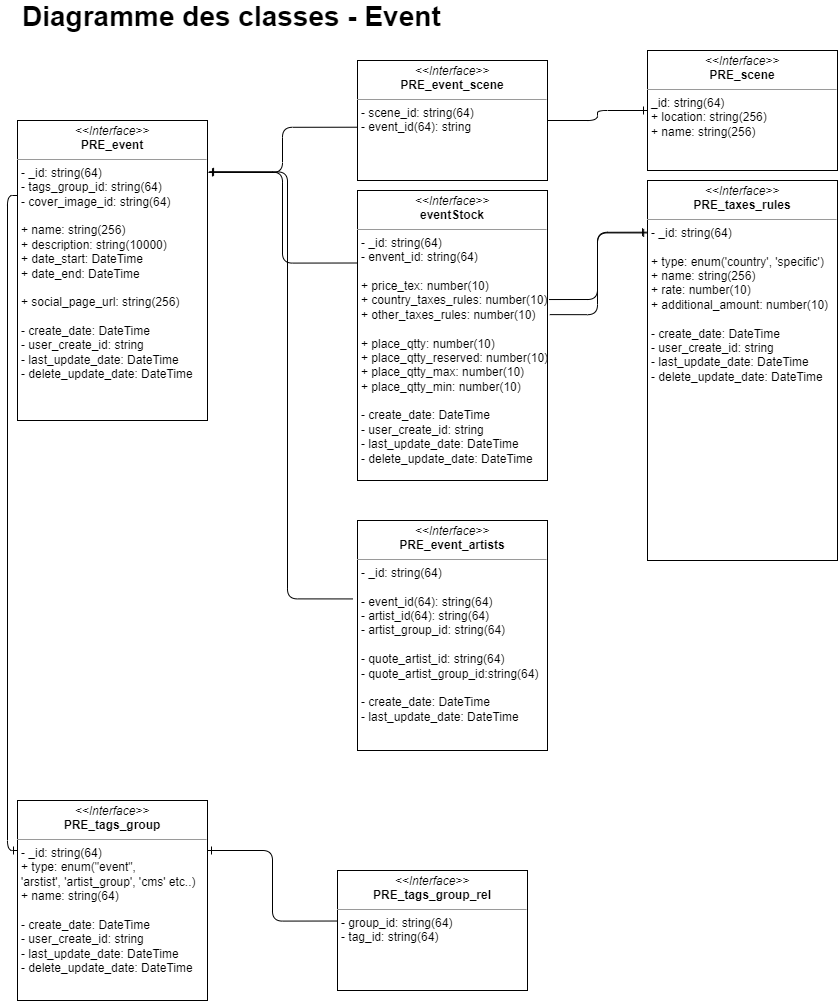

The diagram above was exported from draw.io. Its source (the exported page's mxGraphModel, read from the mxfile embedded in the PNG):
<mxGraphModel dx="1634" dy="1224" grid="1" gridSize="10" guides="1" tooltips="1" connect="1" arrows="1" fold="1" page="1" pageScale="1" pageWidth="850" pageHeight="1100" math="0" shadow="0">
  <root>
    <mxCell id="0" />
    <mxCell id="1" parent="0" />
    <mxCell id="30" style="edgeStyle=orthogonalEdgeStyle;html=1;exitX=0;exitY=0.25;exitDx=0;exitDy=0;fontSize=28;endArrow=ERone;endFill=0;entryX=0;entryY=0.25;entryDx=0;entryDy=0;" edge="1" parent="1" source="11" target="18">
      <mxGeometry relative="1" as="geometry">
        <mxPoint x="-70" y="900" as="targetPoint" />
      </mxGeometry>
    </mxCell>
    <mxCell id="11" value="&lt;p style=&quot;margin:0px;margin-top:4px;text-align:center;&quot;&gt;&lt;i&gt;&amp;lt;&amp;lt;Interface&amp;gt;&amp;gt;&lt;/i&gt;&lt;br&gt;&lt;b&gt;PRE_event&lt;/b&gt;&lt;/p&gt;&lt;hr size=&quot;1&quot;&gt;&lt;p style=&quot;margin:0px;margin-left:4px;&quot;&gt;- _id: string(64)&lt;/p&gt;&lt;p style=&quot;margin: 0px 0px 0px 4px;&quot;&gt;- tags_group_id: string(64)&lt;/p&gt;&lt;p style=&quot;margin: 0px 0px 0px 4px;&quot;&gt;&lt;span style=&quot;background-color: initial;&quot;&gt;- cover_image_id: string(64)&lt;/span&gt;&lt;br&gt;&lt;/p&gt;&lt;p style=&quot;margin:0px;margin-left:4px;&quot;&gt;&lt;br&gt;&lt;/p&gt;&lt;p style=&quot;margin:0px;margin-left:4px;&quot;&gt;+ name: string(256)&lt;/p&gt;&lt;p style=&quot;margin:0px;margin-left:4px;&quot;&gt;+ description: string(10000)&lt;/p&gt;&lt;p style=&quot;margin:0px;margin-left:4px;&quot;&gt;+ date_start: DateTime&lt;/p&gt;&lt;p style=&quot;margin:0px;margin-left:4px;&quot;&gt;+ date_end: DateTime&lt;/p&gt;&lt;p style=&quot;margin:0px;margin-left:4px;&quot;&gt;&lt;br&gt;&lt;/p&gt;&lt;p style=&quot;margin:0px;margin-left:4px;&quot;&gt;+ social_page_url: string(256)&lt;br&gt;&lt;/p&gt;&lt;p style=&quot;margin:0px;margin-left:4px;&quot;&gt;&lt;br&gt;&lt;/p&gt;&lt;p style=&quot;margin:0px;margin-left:4px;&quot;&gt;- create_date: DateTime&lt;/p&gt;&lt;p style=&quot;margin:0px;margin-left:4px;&quot;&gt;- user_create_id: string&lt;/p&gt;&lt;p style=&quot;margin:0px;margin-left:4px;&quot;&gt;- last_update_date: DateTime&lt;/p&gt;&lt;p style=&quot;margin:0px;margin-left:4px;&quot;&gt;- delete_update_date: DateTime&lt;/p&gt;&lt;p style=&quot;margin:0px;margin-left:4px;&quot;&gt;&lt;br&gt;&lt;/p&gt;" style="verticalAlign=top;align=left;overflow=fill;fontSize=12;fontFamily=Helvetica;html=1;" vertex="1" parent="1">
      <mxGeometry x="30" y="140" width="190" height="300" as="geometry" />
    </mxCell>
    <mxCell id="28" style="edgeStyle=orthogonalEdgeStyle;html=1;exitX=1.008;exitY=0.376;exitDx=0;exitDy=0;entryX=-0.005;entryY=0.136;entryDx=0;entryDy=0;entryPerimeter=0;fontSize=28;endArrow=ERone;endFill=0;exitPerimeter=0;" edge="1" parent="1" source="12" target="14">
      <mxGeometry relative="1" as="geometry" />
    </mxCell>
    <mxCell id="12" value="&lt;p style=&quot;margin:0px;margin-top:4px;text-align:center;&quot;&gt;&lt;i&gt;&amp;lt;&amp;lt;Interface&amp;gt;&amp;gt;&lt;/i&gt;&lt;br&gt;&lt;b&gt;eventStock&lt;/b&gt;&lt;/p&gt;&lt;hr size=&quot;1&quot;&gt;&lt;p style=&quot;margin:0px;margin-left:4px;&quot;&gt;- _id: string(64)&lt;/p&gt;&lt;p style=&quot;margin:0px;margin-left:4px;&quot;&gt;- envent_id: string(64)&lt;/p&gt;&lt;p style=&quot;margin: 0px 0px 0px 4px;&quot;&gt;&lt;br&gt;&lt;/p&gt;&lt;p style=&quot;margin: 0px 0px 0px 4px;&quot;&gt;+ price_tex: number(10)&lt;/p&gt;&lt;p style=&quot;margin: 0px 0px 0px 4px;&quot;&gt;+ country_taxes_rules: number(10)&lt;/p&gt;&lt;p style=&quot;margin: 0px 0px 0px 4px;&quot;&gt;+ other_taxes_rules: number(10)&lt;/p&gt;&lt;p style=&quot;margin: 0px 0px 0px 4px;&quot;&gt;&lt;br&gt;&lt;/p&gt;&lt;p style=&quot;margin:0px;margin-left:4px;&quot;&gt;+ place_qtty: number(10)&lt;/p&gt;&lt;p style=&quot;margin:0px;margin-left:4px;&quot;&gt;+ place_qtty_reserved: number(10)&lt;/p&gt;&lt;p style=&quot;margin:0px;margin-left:4px;&quot;&gt;+ place_qtty_max: number(10)&lt;/p&gt;&lt;p style=&quot;margin:0px;margin-left:4px;&quot;&gt;+ place_qtty_min: number(10)&lt;span style=&quot;background-color: initial;&quot;&gt;&amp;nbsp;&lt;/span&gt;&lt;/p&gt;&lt;p style=&quot;margin:0px;margin-left:4px;&quot;&gt;&lt;br&gt;&lt;/p&gt;&lt;p style=&quot;margin: 0px 0px 0px 4px;&quot;&gt;- create_date: DateTime&lt;/p&gt;&lt;p style=&quot;margin: 0px 0px 0px 4px;&quot;&gt;- user_create_id: string&lt;/p&gt;&lt;p style=&quot;margin: 0px 0px 0px 4px;&quot;&gt;- last_update_date: DateTime&lt;/p&gt;&lt;p style=&quot;margin: 0px 0px 0px 4px;&quot;&gt;- delete_update_date: DateTime&lt;/p&gt;" style="verticalAlign=top;align=left;overflow=fill;fontSize=12;fontFamily=Helvetica;html=1;" vertex="1" parent="1">
      <mxGeometry x="370" y="210" width="190" height="290" as="geometry" />
    </mxCell>
    <mxCell id="23" style="edgeStyle=orthogonalEdgeStyle;html=1;fontSize=28;endArrow=ERone;endFill=0;entryX=1.008;entryY=0.172;entryDx=0;entryDy=0;entryPerimeter=0;exitX=0;exitY=0.25;exitDx=0;exitDy=0;" edge="1" parent="1" source="12" target="11">
      <mxGeometry relative="1" as="geometry">
        <mxPoint x="710" y="360" as="sourcePoint" />
        <mxPoint x="322" y="320" as="targetPoint" />
      </mxGeometry>
    </mxCell>
    <mxCell id="24" style="edgeStyle=orthogonalEdgeStyle;html=1;exitX=-0.024;exitY=0.341;exitDx=0;exitDy=0;entryX=1.011;entryY=0.171;entryDx=0;entryDy=0;entryPerimeter=0;fontSize=28;endArrow=ERone;endFill=0;exitPerimeter=0;" edge="1" parent="1" source="13" target="11">
      <mxGeometry relative="1" as="geometry">
        <Array as="points">
          <mxPoint x="300" y="618" />
          <mxPoint x="300" y="191" />
        </Array>
      </mxGeometry>
    </mxCell>
    <mxCell id="13" value="&lt;p style=&quot;margin:0px;margin-top:4px;text-align:center;&quot;&gt;&lt;i&gt;&amp;lt;&amp;lt;Interface&amp;gt;&amp;gt;&lt;/i&gt;&lt;br&gt;&lt;b&gt;PRE_event_artists&lt;/b&gt;&lt;/p&gt;&lt;hr size=&quot;1&quot;&gt;&lt;p style=&quot;margin:0px;margin-left:4px;&quot;&gt;- _id: string(64)&lt;/p&gt;&lt;p style=&quot;margin:0px;margin-left:4px;&quot;&gt;&lt;br&gt;- event_id(64): string(64)&lt;/p&gt;&lt;p style=&quot;margin:0px;margin-left:4px;&quot;&gt;- artist_id(64): string(64)&lt;/p&gt;&lt;p style=&quot;margin:0px;margin-left:4px;&quot;&gt;- artist_group_id: string(64)&lt;/p&gt;&lt;p style=&quot;margin:0px;margin-left:4px;&quot;&gt;&lt;br&gt;&lt;/p&gt;&lt;p style=&quot;margin:0px;margin-left:4px;&quot;&gt;- quote_artist_id: string(64)&lt;/p&gt;&lt;p style=&quot;margin:0px;margin-left:4px;&quot;&gt;- quote_artist_group_id:string(64)&lt;/p&gt;&lt;p style=&quot;margin:0px;margin-left:4px;&quot;&gt;&lt;br&gt;&lt;/p&gt;&lt;p style=&quot;margin:0px;margin-left:4px;&quot;&gt;- create_date: DateTime&lt;/p&gt;&lt;p style=&quot;margin:0px;margin-left:4px;&quot;&gt;- last_update_date: DateTime&lt;/p&gt;&lt;p style=&quot;margin:0px;margin-left:4px;&quot;&gt;&lt;br&gt;&lt;/p&gt;" style="verticalAlign=top;align=left;overflow=fill;fontSize=12;fontFamily=Helvetica;html=1;" vertex="1" parent="1">
      <mxGeometry x="370" y="540" width="190" height="230" as="geometry" />
    </mxCell>
    <mxCell id="14" value="&lt;p style=&quot;margin:0px;margin-top:4px;text-align:center;&quot;&gt;&lt;i&gt;&amp;lt;&amp;lt;Interface&amp;gt;&amp;gt;&lt;/i&gt;&lt;br&gt;&lt;b&gt;PRE_taxes_rules&lt;/b&gt;&lt;/p&gt;&lt;hr size=&quot;1&quot;&gt;&lt;p style=&quot;margin:0px;margin-left:4px;&quot;&gt;- _id: string(64)&lt;/p&gt;&lt;p style=&quot;margin:0px;margin-left:4px;&quot;&gt;&lt;br&gt;&lt;/p&gt;&lt;p style=&quot;margin:0px;margin-left:4px;&quot;&gt;+ type: enum('country', 'specific')&lt;br&gt;+ name: string(256)&lt;/p&gt;&lt;p style=&quot;margin:0px;margin-left:4px;&quot;&gt;+ rate: number(10)&lt;/p&gt;&lt;p style=&quot;margin:0px;margin-left:4px;&quot;&gt;+ additional_amount: number(10)&lt;/p&gt;&lt;p style=&quot;margin:0px;margin-left:4px;&quot;&gt;&lt;br&gt;&lt;/p&gt;&lt;p style=&quot;margin: 0px 0px 0px 4px;&quot;&gt;- create_date: DateTime&lt;/p&gt;&lt;p style=&quot;margin: 0px 0px 0px 4px;&quot;&gt;- user_create_id: string&lt;/p&gt;&lt;p style=&quot;margin: 0px 0px 0px 4px;&quot;&gt;- last_update_date: DateTime&lt;/p&gt;&lt;p style=&quot;margin: 0px 0px 0px 4px;&quot;&gt;- delete_update_date: DateTime&lt;/p&gt;&lt;p style=&quot;margin:0px;margin-left:4px;&quot;&gt;&lt;br&gt;&lt;/p&gt;" style="verticalAlign=top;align=left;overflow=fill;fontSize=12;fontFamily=Helvetica;html=1;" vertex="1" parent="1">
      <mxGeometry x="660" y="200" width="190" height="380" as="geometry" />
    </mxCell>
    <mxCell id="21" style="edgeStyle=orthogonalEdgeStyle;html=1;exitX=1;exitY=0.5;exitDx=0;exitDy=0;entryX=0;entryY=0.5;entryDx=0;entryDy=0;fontSize=28;endArrow=ERone;endFill=0;" edge="1" parent="1" source="15" target="20">
      <mxGeometry relative="1" as="geometry" />
    </mxCell>
    <mxCell id="22" style="edgeStyle=orthogonalEdgeStyle;html=1;exitX=-0.002;exitY=0.556;exitDx=0;exitDy=0;fontSize=28;endArrow=ERone;endFill=0;entryX=1.005;entryY=0.173;entryDx=0;entryDy=0;entryPerimeter=0;exitPerimeter=0;" edge="1" parent="1" source="15" target="11">
      <mxGeometry relative="1" as="geometry">
        <mxPoint x="390" y="250" as="targetPoint" />
      </mxGeometry>
    </mxCell>
    <mxCell id="15" value="&lt;p style=&quot;margin:0px;margin-top:4px;text-align:center;&quot;&gt;&lt;i&gt;&amp;lt;&amp;lt;Interface&amp;gt;&amp;gt;&lt;/i&gt;&lt;br&gt;&lt;b&gt;PRE_event_scene&lt;/b&gt;&lt;/p&gt;&lt;hr size=&quot;1&quot;&gt;&lt;p style=&quot;margin:0px;margin-left:4px;&quot;&gt;- scene_id: string(64)&lt;/p&gt;&lt;p style=&quot;margin:0px;margin-left:4px;&quot;&gt;- event_id(64): string&lt;br&gt;&lt;/p&gt;&lt;p style=&quot;margin:0px;margin-left:4px;&quot;&gt;&lt;br&gt;&lt;/p&gt;&lt;p style=&quot;margin:0px;margin-left:4px;&quot;&gt;&amp;nbsp;&lt;/p&gt;" style="verticalAlign=top;align=left;overflow=fill;fontSize=12;fontFamily=Helvetica;html=1;" vertex="1" parent="1">
      <mxGeometry x="370" y="80" width="190" height="120" as="geometry" />
    </mxCell>
    <mxCell id="16" value="Diagramme des classes - Event" style="text;align=left;fontStyle=1;verticalAlign=middle;spacingLeft=3;spacingRight=3;strokeColor=none;rotatable=0;points=[[0,0.5],[1,0.5]];portConstraint=eastwest;fontSize=28;" vertex="1" parent="1">
      <mxGeometry x="30" y="20" width="820" height="26" as="geometry" />
    </mxCell>
    <mxCell id="31" style="edgeStyle=orthogonalEdgeStyle;html=1;exitX=-0.002;exitY=0.421;exitDx=0;exitDy=0;fontSize=28;endArrow=ERone;endFill=0;exitPerimeter=0;entryX=1;entryY=0.25;entryDx=0;entryDy=0;" edge="1" parent="1" source="19" target="18">
      <mxGeometry relative="1" as="geometry" />
    </mxCell>
    <mxCell id="18" value="&lt;p style=&quot;margin:0px;margin-top:4px;text-align:center;&quot;&gt;&lt;i&gt;&amp;lt;&amp;lt;Interface&amp;gt;&amp;gt;&lt;/i&gt;&lt;br&gt;&lt;b&gt;PRE_tags_group&lt;/b&gt;&lt;/p&gt;&lt;hr size=&quot;1&quot;&gt;&lt;p style=&quot;margin:0px;margin-left:4px;&quot;&gt;- _id: string(64)&lt;/p&gt;&lt;p style=&quot;margin:0px;margin-left:4px;&quot;&gt;+ type: enum(&quot;event&quot;,&amp;nbsp;&lt;/p&gt;&lt;p style=&quot;margin:0px;margin-left:4px;&quot;&gt;'arstist', 'artist_group', 'cms' etc..)&lt;/p&gt;&lt;p style=&quot;margin:0px;margin-left:4px;&quot;&gt;+ name: string(64)&lt;/p&gt;&lt;p style=&quot;margin:0px;margin-left:4px;&quot;&gt;&lt;br&gt;&lt;/p&gt;&lt;p style=&quot;margin: 0px 0px 0px 4px;&quot;&gt;- create_date: DateTime&lt;/p&gt;&lt;p style=&quot;margin: 0px 0px 0px 4px;&quot;&gt;- user_create_id: string&lt;/p&gt;&lt;p style=&quot;margin: 0px 0px 0px 4px;&quot;&gt;- last_update_date: DateTime&lt;/p&gt;&lt;p style=&quot;margin: 0px 0px 0px 4px;&quot;&gt;- delete_update_date: DateTime&lt;/p&gt;&lt;p style=&quot;margin:0px;margin-left:4px;&quot;&gt;&lt;br&gt;&lt;/p&gt;" style="verticalAlign=top;align=left;overflow=fill;fontSize=12;fontFamily=Helvetica;html=1;" vertex="1" parent="1">
      <mxGeometry x="30" y="820" width="190" height="200" as="geometry" />
    </mxCell>
    <mxCell id="19" value="&lt;p style=&quot;margin:0px;margin-top:4px;text-align:center;&quot;&gt;&lt;i&gt;&amp;lt;&amp;lt;Interface&amp;gt;&amp;gt;&lt;/i&gt;&lt;br&gt;&lt;b&gt;PRE_tags_group_rel&lt;/b&gt;&lt;/p&gt;&lt;hr size=&quot;1&quot;&gt;&lt;p style=&quot;margin:0px;margin-left:4px;&quot;&gt;- group_id: string(64)&lt;/p&gt;&lt;p style=&quot;margin:0px;margin-left:4px;&quot;&gt;- tag_id: string(64)&lt;/p&gt;" style="verticalAlign=top;align=left;overflow=fill;fontSize=12;fontFamily=Helvetica;html=1;" vertex="1" parent="1">
      <mxGeometry x="350" y="890" width="190" height="120" as="geometry" />
    </mxCell>
    <mxCell id="20" value="&lt;p style=&quot;margin:0px;margin-top:4px;text-align:center;&quot;&gt;&lt;i&gt;&amp;lt;&amp;lt;Interface&amp;gt;&amp;gt;&lt;/i&gt;&lt;br&gt;&lt;b&gt;PRE_scene&lt;/b&gt;&lt;/p&gt;&lt;hr size=&quot;1&quot;&gt;&lt;p style=&quot;margin: 0px 0px 0px 4px;&quot;&gt;_id: string(64)&lt;/p&gt;&lt;p style=&quot;margin: 0px 0px 0px 4px;&quot;&gt;+ location: string(256)&lt;/p&gt;&lt;p style=&quot;margin: 0px 0px 0px 4px;&quot;&gt;+ name: string(256)&lt;/p&gt;&lt;p style=&quot;margin:0px;margin-left:4px;&quot;&gt;&lt;br&gt;&lt;/p&gt;&lt;p style=&quot;margin:0px;margin-left:4px;&quot;&gt;&amp;nbsp;&lt;/p&gt;" style="verticalAlign=top;align=left;overflow=fill;fontSize=12;fontFamily=Helvetica;html=1;" vertex="1" parent="1">
      <mxGeometry x="660" y="70" width="190" height="120" as="geometry" />
    </mxCell>
    <mxCell id="29" style="edgeStyle=orthogonalEdgeStyle;html=1;exitX=1.012;exitY=0.428;exitDx=0;exitDy=0;fontSize=28;endArrow=ERone;endFill=0;exitPerimeter=0;entryX=0.001;entryY=0.138;entryDx=0;entryDy=0;entryPerimeter=0;" edge="1" parent="1" source="12" target="14">
      <mxGeometry relative="1" as="geometry">
        <mxPoint x="621.5200000000002" y="349.03999999999996" as="sourcePoint" />
        <mxPoint x="1030" y="280" as="targetPoint" />
      </mxGeometry>
    </mxCell>
  </root>
</mxGraphModel>